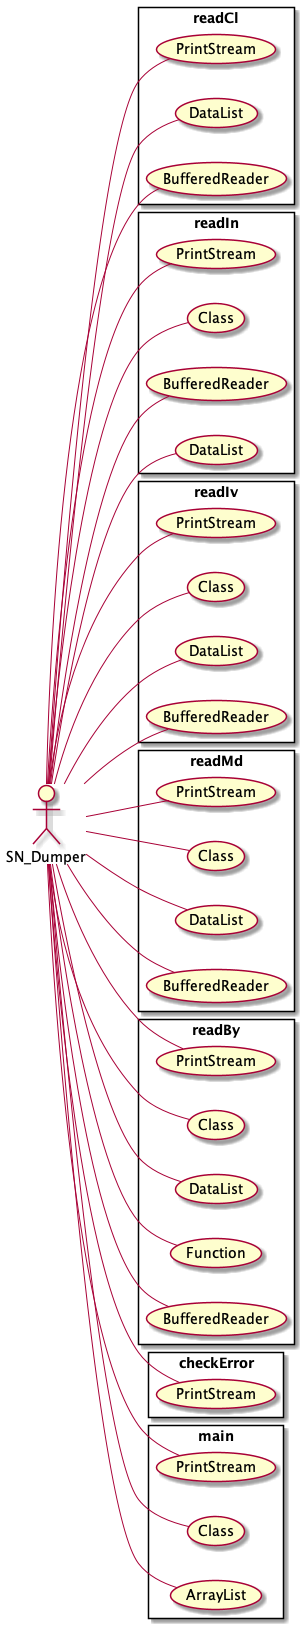

The diagram above was rendered by PlantUML. Its source (embedded in the PNG):
@startuml
 left to right direction

actor SN_Dumper as actor535352603

	rectangle readCl{
	 usecase PrintStream as UC9
	actor535352603--UC9
	 usecase DataList as UC10
	actor535352603--UC10
	 usecase BufferedReader as UC11
	actor535352603--UC11
	}
	rectangle readIn{
	 usecase PrintStream as UC12
	actor535352603--UC12
	 usecase Class as UC13
	actor535352603--UC13
	 usecase BufferedReader as UC14
	actor535352603--UC14
	 usecase DataList as UC15
	actor535352603--UC15
	}
	rectangle readIv{
	 usecase PrintStream as UC16
	actor535352603--UC16
	 usecase Class as UC17
	actor535352603--UC17
	 usecase DataList as UC18
	actor535352603--UC18
	 usecase BufferedReader as UC19
	actor535352603--UC19
	}
	rectangle readMd{
	 usecase PrintStream as UC20
	actor535352603--UC20
	 usecase Class as UC21
	actor535352603--UC21
	 usecase DataList as UC22
	actor535352603--UC22
	 usecase BufferedReader as UC23
	actor535352603--UC23
	}
	rectangle readBy{
	 usecase PrintStream as UC24
	actor535352603--UC24
	 usecase Class as UC25
	actor535352603--UC25
	 usecase DataList as UC26
	actor535352603--UC26
	 usecase Function as UC27
	actor535352603--UC27
	 usecase BufferedReader as UC28
	actor535352603--UC28
	}
	rectangle checkError{
	 usecase PrintStream as UC29
	actor535352603--UC29
	}
	rectangle main{
	 usecase PrintStream as UC30
	actor535352603--UC30
	 usecase Class as UC31
	actor535352603--UC31
	 usecase ArrayList as UC32
	actor535352603--UC32
	}

@enduml